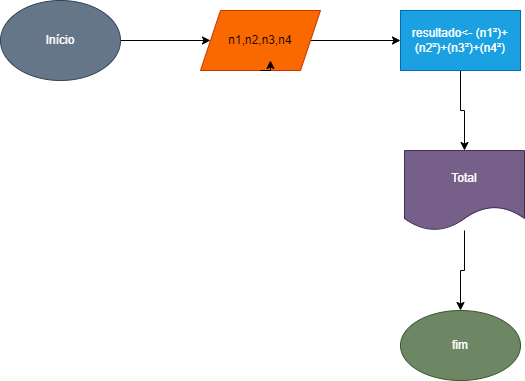

The diagram above was exported from draw.io. Its source (the exported page's mxGraphModel, read from the mxfile embedded in the PNG):
<mxGraphModel dx="1422" dy="794" grid="1" gridSize="10" guides="1" tooltips="1" connect="1" arrows="1" fold="1" page="1" pageScale="1" pageWidth="827" pageHeight="1169" math="0" shadow="0">
  <root>
    <mxCell id="0" />
    <mxCell id="1" parent="0" />
    <mxCell id="7v0HLPjlmjOoqVqiOK7J-3" value="" style="edgeStyle=orthogonalEdgeStyle;rounded=0;orthogonalLoop=1;jettySize=auto;html=1;" parent="1" source="7v0HLPjlmjOoqVqiOK7J-1" target="7v0HLPjlmjOoqVqiOK7J-2" edge="1">
      <mxGeometry relative="1" as="geometry" />
    </mxCell>
    <mxCell id="7v0HLPjlmjOoqVqiOK7J-1" value="Início" style="ellipse;whiteSpace=wrap;html=1;fillColor=#647687;fontColor=#ffffff;strokeColor=#314354;" parent="1" vertex="1">
      <mxGeometry x="10" y="170" width="120" height="80" as="geometry" />
    </mxCell>
    <mxCell id="7v0HLPjlmjOoqVqiOK7J-5" value="" style="edgeStyle=orthogonalEdgeStyle;rounded=0;orthogonalLoop=1;jettySize=auto;html=1;" parent="1" source="7v0HLPjlmjOoqVqiOK7J-2" target="7v0HLPjlmjOoqVqiOK7J-4" edge="1">
      <mxGeometry relative="1" as="geometry" />
    </mxCell>
    <mxCell id="7v0HLPjlmjOoqVqiOK7J-2" value="n1,n2,n3,n4" style="shape=parallelogram;perimeter=parallelogramPerimeter;whiteSpace=wrap;html=1;fixedSize=1;fillColor=#fa6800;strokeColor=#C73500;fontColor=#000000;" parent="1" vertex="1">
      <mxGeometry x="210" y="180" width="120" height="60" as="geometry" />
    </mxCell>
    <mxCell id="7v0HLPjlmjOoqVqiOK7J-7" value="" style="edgeStyle=orthogonalEdgeStyle;rounded=0;orthogonalLoop=1;jettySize=auto;html=1;" parent="1" source="7v0HLPjlmjOoqVqiOK7J-4" target="7v0HLPjlmjOoqVqiOK7J-6" edge="1">
      <mxGeometry relative="1" as="geometry" />
    </mxCell>
    <mxCell id="7v0HLPjlmjOoqVqiOK7J-4" value="resultado&amp;lt;- (n1²)+(n2²)+(n3²)+(n4²)" style="whiteSpace=wrap;html=1;fillColor=#1ba1e2;fontColor=#ffffff;strokeColor=#006EAF;" parent="1" vertex="1">
      <mxGeometry x="410" y="180" width="120" height="60" as="geometry" />
    </mxCell>
    <mxCell id="7v0HLPjlmjOoqVqiOK7J-9" value="" style="edgeStyle=orthogonalEdgeStyle;rounded=0;orthogonalLoop=1;jettySize=auto;html=1;" parent="1" source="7v0HLPjlmjOoqVqiOK7J-6" target="7v0HLPjlmjOoqVqiOK7J-8" edge="1">
      <mxGeometry relative="1" as="geometry" />
    </mxCell>
    <mxCell id="7v0HLPjlmjOoqVqiOK7J-6" value="Total" style="shape=document;whiteSpace=wrap;html=1;boundedLbl=1;fillColor=#76608a;fontColor=#ffffff;strokeColor=#432D57;" parent="1" vertex="1">
      <mxGeometry x="414" y="320" width="120" height="80" as="geometry" />
    </mxCell>
    <mxCell id="7v0HLPjlmjOoqVqiOK7J-8" value="fim" style="ellipse;whiteSpace=wrap;html=1;fillColor=#6d8764;fontColor=#ffffff;strokeColor=#3A5431;" parent="1" vertex="1">
      <mxGeometry x="410" y="480" width="120" height="70" as="geometry" />
    </mxCell>
    <mxCell id="7v0HLPjlmjOoqVqiOK7J-10" style="edgeStyle=orthogonalEdgeStyle;rounded=0;orthogonalLoop=1;jettySize=auto;html=1;exitX=0.5;exitY=1;exitDx=0;exitDy=0;entryX=0.583;entryY=0.833;entryDx=0;entryDy=0;entryPerimeter=0;" parent="1" source="7v0HLPjlmjOoqVqiOK7J-2" target="7v0HLPjlmjOoqVqiOK7J-2" edge="1">
      <mxGeometry relative="1" as="geometry" />
    </mxCell>
  </root>
</mxGraphModel>